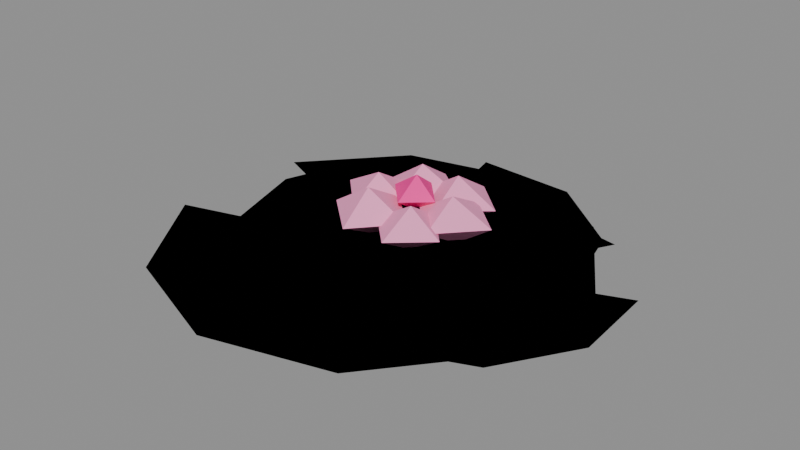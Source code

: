 # Source: scenery_lily_pads.blend  (saved by Blender 5.1.30; exported with 4.5.12 LTS)
import bpy
from mathutils import Matrix  # noqa: F401  (used for matrix-valued properties, if any)

bpy.ops.wm.read_factory_settings(use_empty=True)
scene = bpy.context.scene
scene.name = 'Scene'

# ---- materials (node trees are filled in below, after node groups)
mat_scenery = bpy.data.materials.new('Scenery')

# ---- material node trees
mat_scenery.use_nodes = True; mat_scenery.node_tree.nodes.clear()
_N = mat_scenery.node_tree.nodes; _L = mat_scenery.node_tree.links
n0 = _N.new('ShaderNodeBsdfPrincipled'); n0.name = 'Principled BSDF'; n0.location = (-200, 100)
n0.inputs[2].default_value = 0.72
n1 = _N.new('ShaderNodeOutputMaterial'); n1.name = 'Material Output'; n1.location = (200, 100)
n2 = _N.new('ShaderNodeVertexColor'); n2.name = 'Color Attribute'; n2.location = (0, 0)
n2.layer_name = 'Col'
_L.new(n0.outputs[0], n1.inputs[0])
_L.new(n2.outputs[0], n0.inputs[0])
n1.is_active_output = True

# ---- meshes
me_lily_pads = bpy.data.meshes.new('lily_pads')
me_lily_pads.from_pydata([(-0.1037, -0.04887, 0.0), (-0.3249, 0.1136, 0.0), (-0.3781, -0.04526, 0.0), (-0.3291, -0.2055, 0.0), (-0.1961, -0.3073, 0.0), (-0.02863, -0.3128, 0.0), (0.1108, -0.22, 0.0), (0.1703, -0.0634, 0.0), (0.1277, 0.09862, 0.0), (-0.001131, 0.2057, 0.0), (-0.1682, 0.2179, 0.0), (-0.03484, 0.01229, 0.04295), (-0.03212, -0.0443, 6.264e-06), (0.03072, -0.04595, 0.04224), (-0.03862, -0.04571, 0.07316), (-0.03443, -0.1115, 0.04014), (-0.09429, -0.05145, 0.04061), (-0.06654, 0.07029, 0.03842), (-0.06796, 0.008712, 0.007886), (-0.006416, 0.01611, 0.03625), (-0.07273, 0.01254, 0.07508), (-0.06558, -0.05228, 0.04372), (-0.1314, 0.01374, 0.03835), (-0.139, 0.06785, 0.03917), (-0.1402, 0.01548, 0.008791), (-0.07561, 0.01484, 0.04422), (-0.1401, 0.01241, 0.07484), (-0.1381, -0.04929, 0.04445), (-0.1985, 0.008962, 0.03614), (-0.1703, 0.009929, 0.03753), (-0.1727, -0.04461, 0.001492), (-0.1186, -0.05217, 0.04127), (-0.1711, -0.05312, 0.07511), (-0.1725, -0.1091, 0.04302), (-0.2351, -0.04628, 0.04108), (-0.1347, -0.04841, 0.04444), (-0.1346, -0.1053, 0.006383), (-0.07419, -0.1062, 0.04077), (-0.1416, -0.1102, 0.07984), (-0.135, -0.1727, 0.0397), (-0.2017, -0.1135, 0.0423), (-0.06801, -0.04922, 0.03608), (-0.06927, -0.108, 0.004141), (-0.01002, -0.1118, 0.0364), (-0.06632, -0.1061, 0.07201), (-0.06598, -0.1695, 0.03954), (-0.128, -0.1075, 0.03675), (-0.1065, -0.008522, 0.06108), (-0.1073, -0.04789, 0.0317), (-0.06468, -0.05269, 0.05842), (-0.1007, -0.05041, 0.0909), (-0.1018, -0.09166, 0.06064), (-0.1455, -0.046, 0.06057), (0.04407, -0.1101, 0.006), (0.1527, 0.08838, 0.006), (0.01708, 0.1145, 0.006), (-0.1085, 0.057, 0.006), (-0.1772, -0.06282, 0.006), (-0.1635, -0.2003, 0.006), (-0.07237, -0.3041, 0.006), (0.0621, -0.3356, 0.006), (0.1899, -0.2831, 0.006), (0.2633, -0.1661, 0.006), (0.255, -0.02827, 0.006), (-0.1024, -0.138, 0.012), (-0.411, -0.2276, 0.012), (-0.3014, -0.3903, 0.012), (-0.1177, -0.459, 0.012), (0.07176, -0.4081, 0.012), (0.1963, -0.2565, 0.012), (0.2095, -0.06082, 0.012), (0.1065, 0.1061, 0.012), (-0.07433, 0.1821, 0.012), (-0.2656, 0.1387, 0.012), (-0.3961, -0.007742, 0.012)], [], [(0, 1, 2), (2, 1, 0), (0, 2, 3), (3, 2, 0), (0, 3, 4), (4, 3, 0), (0, 4, 5), (5, 4, 0), (0, 5, 6), (6, 5, 0), (0, 6, 7), (7, 6, 0), (0, 7, 8), (8, 7, 0), (0, 8, 9), (9, 8, 0), (0, 9, 10), (10, 9, 0), (12, 11, 13), (11, 14, 13), (12, 13, 15), (13, 14, 15), (12, 15, 16), (15, 14, 16), (12, 16, 11), (16, 14, 11), (18, 17, 19), (17, 20, 19), (18, 19, 21), (19, 20, 21), (18, 21, 22), (21, 20, 22), (18, 22, 17), (22, 20, 17), (24, 23, 25), (23, 26, 25), (24, 25, 27), (25, 26, 27), (24, 27, 28), (27, 26, 28), (24, 28, 23), (28, 26, 23), (30, 29, 31), (29, 32, 31), (30, 31, 33), (31, 32, 33), (30, 33, 34), (33, 32, 34), (30, 34, 29), (34, 32, 29), (36, 35, 37), (35, 38, 37), (36, 37, 39), (37, 38, 39), (36, 39, 40), (39, 38, 40), (36, 40, 35), (40, 38, 35), (42, 41, 43), (41, 44, 43), (42, 43, 45), (43, 44, 45), (42, 45, 46), (45, 44, 46), (42, 46, 41), (46, 44, 41), (48, 47, 49), (47, 50, 49), (48, 49, 51), (49, 50, 51), (48, 51, 52), (51, 50, 52), (48, 52, 47), (52, 50, 47), (53, 54, 55), (55, 54, 53), (53, 55, 56), (56, 55, 53), (53, 56, 57), (57, 56, 53), (53, 57, 58), (58, 57, 53), (53, 58, 59), (59, 58, 53), (53, 59, 60), (60, 59, 53), (53, 60, 61), (61, 60, 53), (53, 61, 62), (62, 61, 53), (53, 62, 63), (63, 62, 53), (64, 65, 66), (66, 65, 64), (64, 66, 67), (67, 66, 64), (64, 67, 68), (68, 67, 64), (64, 68, 69), (69, 68, 64), (64, 69, 70), (70, 69, 64), (64, 70, 71), (71, 70, 64), (64, 71, 72), (72, 71, 64), (64, 72, 73), (73, 72, 64), (64, 73, 74), (74, 73, 64)])
_ca = me_lily_pads.color_attributes.new('Col', 'FLOAT_COLOR', 'CORNER')
_ca.data.foreach_set('color', [0.07819, 0.3419, 0.01033, 1.0, 0.07819, 0.3419, 0.01033, 1.0, 0.07819, 0.3419, 0.01033, 1.0, 0.07819, 0.3419, 0.01033, 1.0, 0.07819, 0.3419, 0.01033, 1.0, 0.07819, 0.3419, 0.01033, 1.0, 0.07819, 0.3419, 0.01033, 1.0, 0.07819, 0.3419, 0.01033, 1.0, 0.07819, 0.3419, 0.01033, 1.0, 0.07819, 0.3419, 0.01033, 1.0, 0.07819, 0.3419, 0.01033, 1.0, 0.07819, 0.3419, 0.01033, 1.0, 0.07819, 0.3419, 0.01033, 1.0, 0.07819, 0.3419, 0.01033, 1.0, 0.07819, 0.3419, 0.01033, 1.0, 0.07819, 0.3419, 0.01033, 1.0, 0.07819, 0.3419, 0.01033, 1.0, 0.07819, 0.3419, 0.01033, 1.0, 0.07819, 0.3419, 0.01033, 1.0, 0.07819, 0.3419, 0.01033, 1.0, 0.07819, 0.3419, 0.01033, 1.0, 0.07819, 0.3419, 0.01033, 1.0, 0.07819, 0.3419, 0.01033, 1.0, 0.07819, 0.3419, 0.01033, 1.0, 0.07819, 0.3419, 0.01033, 1.0, 0.07819, 0.3419, 0.01033, 1.0, 0.07819, 0.3419, 0.01033, 1.0, 0.07819, 0.3419, 0.01033, 1.0, 0.07819, 0.3419, 0.01033, 1.0, 0.07819, 0.3419, 0.01033, 1.0, 0.07819, 0.3419, 0.01033, 1.0, 0.07819, 0.3419, 0.01033, 1.0, 0.07819, 0.3419, 0.01033, 1.0, 0.07819, 0.3419, 0.01033, 1.0, 0.07819, 0.3419, 0.01033, 1.0, 0.07819, 0.3419, 0.01033, 1.0, 0.07819, 0.3419, 0.01033, 1.0, 0.07819, 0.3419, 0.01033, 1.0, 0.07819, 0.3419, 0.01033, 1.0, 0.07819, 0.3419, 0.01033, 1.0, 0.07819, 0.3419, 0.01033, 1.0, 0.07819, 0.3419, 0.01033, 1.0, 0.07819, 0.3419, 0.01033, 1.0, 0.07819, 0.3419, 0.01033, 1.0, 0.07819, 0.3419, 0.01033, 1.0, 0.07819, 0.3419, 0.01033, 1.0, 0.07819, 0.3419, 0.01033, 1.0, 0.07819, 0.3419, 0.01033, 1.0, 0.07819, 0.3419, 0.01033, 1.0, 0.07819, 0.3419, 0.01033, 1.0, 0.07819, 0.3419, 0.01033, 1.0, 0.07819, 0.3419, 0.01033, 1.0, 0.07819, 0.3419, 0.01033, 1.0, 0.07819, 0.3419, 0.01033, 1.0, 1.0, 0.3231, 0.5972, 1.0, 1.0, 0.3231, 0.5972, 1.0, 1.0, 0.3231, 0.5972, 1.0, 1.0, 0.3231, 0.5972, 1.0, 1.0, 0.3231, 0.5972, 1.0, 1.0, 0.3231, 0.5972, 1.0, 1.0, 0.3231, 0.5972, 1.0, 1.0, 0.3231, 0.5972, 1.0, 1.0, 0.3231, 0.5972, 1.0, 1.0, 0.3231, 0.5972, 1.0, 1.0, 0.3231, 0.5972, 1.0, 1.0, 0.3231, 0.5972, 1.0, 1.0, 0.3231, 0.5972, 1.0, 1.0, 0.3231, 0.5972, 1.0, 1.0, 0.3231, 0.5972, 1.0, 1.0, 0.3231, 0.5972, 1.0, 1.0, 0.3231, 0.5972, 1.0, 1.0, 0.3231, 0.5972, 1.0, 1.0, 0.3231, 0.5972, 1.0, 1.0, 0.3231, 0.5972, 1.0, 1.0, 0.3231, 0.5972, 1.0, 1.0, 0.3231, 0.5972, 1.0, 1.0, 0.3231, 0.5972, 1.0, 1.0, 0.3231, 0.5972, 1.0, 1.0, 0.3231, 0.5972, 1.0, 1.0, 0.3231, 0.5972, 1.0, 1.0, 0.3231, 0.5972, 1.0, 1.0, 0.3231, 0.5972, 1.0, 1.0, 0.3231, 0.5972, 1.0, 1.0, 0.3231, 0.5972, 1.0, 1.0, 0.3231, 0.5972, 1.0, 1.0, 0.3231, 0.5972, 1.0, 1.0, 0.3231, 0.5972, 1.0, 1.0, 0.3231, 0.5972, 1.0, 1.0, 0.3231, 0.5972, 1.0, 1.0, 0.3231, 0.5972, 1.0, 1.0, 0.3231, 0.5972, 1.0, 1.0, 0.3231, 0.5972, 1.0, 1.0, 0.3231, 0.5972, 1.0, 1.0, 0.3231, 0.5972, 1.0, 1.0, 0.3231, 0.5972, 1.0, 1.0, 0.3231, 0.5972, 1.0, 1.0, 0.3231, 0.5972, 1.0, 1.0, 0.3231, 0.5972, 1.0, 1.0, 0.3231, 0.5972, 1.0, 1.0, 0.3231, 0.5972, 1.0, 1.0, 0.3231, 0.5972, 1.0, 1.0, 0.3231, 0.5972, 1.0, 1.0, 0.3231, 0.5972, 1.0, 1.0, 0.3231, 0.5972, 1.0, 1.0, 0.3231, 0.5972, 1.0, 1.0, 0.3231, 0.5972, 1.0, 1.0, 0.3231, 0.5972, 1.0, 1.0, 0.3231, 0.5972, 1.0, 1.0, 0.3231, 0.5972, 1.0, 1.0, 0.3231, 0.5972, 1.0, 1.0, 0.3231, 0.5972, 1.0, 1.0, 0.3231, 0.5972, 1.0, 1.0, 0.3231, 0.5972, 1.0, 1.0, 0.3231, 0.5972, 1.0, 1.0, 0.3231, 0.5972, 1.0, 1.0, 0.3231, 0.5972, 1.0, 1.0, 0.3231, 0.5972, 1.0, 1.0, 0.3231, 0.5972, 1.0, 1.0, 0.3231, 0.5972, 1.0, 1.0, 0.3231, 0.5972, 1.0, 1.0, 0.3231, 0.5972, 1.0, 1.0, 0.3231, 0.5972, 1.0, 1.0, 0.3231, 0.5972, 1.0, 1.0, 0.3231, 0.5972, 1.0, 1.0, 0.3231, 0.5972, 1.0, 1.0, 0.3231, 0.5972, 1.0, 1.0, 0.3231, 0.5972, 1.0, 1.0, 0.3231, 0.5972, 1.0, 1.0, 0.3231, 0.5972, 1.0, 1.0, 0.3231, 0.5972, 1.0, 1.0, 0.3231, 0.5972, 1.0, 1.0, 0.3231, 0.5972, 1.0, 1.0, 0.3231, 0.5972, 1.0, 1.0, 0.3231, 0.5972, 1.0, 1.0, 0.3231, 0.5972, 1.0, 1.0, 0.3231, 0.5972, 1.0, 1.0, 0.3231, 0.5972, 1.0, 1.0, 0.3231, 0.5972, 1.0, 1.0, 0.3231, 0.5972, 1.0, 1.0, 0.3231, 0.5972, 1.0, 1.0, 0.3231, 0.5972, 1.0, 1.0, 0.3231, 0.5972, 1.0, 1.0, 0.3231, 0.5972, 1.0, 1.0, 0.3231, 0.5972, 1.0, 1.0, 0.3231, 0.5972, 1.0, 1.0, 0.3231, 0.5972, 1.0, 1.0, 0.3231, 0.5972, 1.0, 1.0, 0.3231, 0.5972, 1.0, 1.0, 0.3231, 0.5972, 1.0, 1.0, 0.3231, 0.5972, 1.0, 1.0, 0.3231, 0.5972, 1.0, 1.0, 0.3231, 0.5972, 1.0, 1.0, 0.3231, 0.5972, 1.0, 1.0, 0.3231, 0.5972, 1.0, 1.0, 0.3231, 0.5972, 1.0, 1.0, 0.3231, 0.5972, 1.0, 1.0, 0.3231, 0.5972, 1.0, 1.0, 0.3231, 0.5972, 1.0, 1.0, 0.3231, 0.5972, 1.0, 1.0, 0.3231, 0.5972, 1.0, 1.0, 0.3231, 0.5972, 1.0, 1.0, 0.3231, 0.5972, 1.0, 1.0, 0.3231, 0.5972, 1.0, 1.0, 0.3231, 0.5972, 1.0, 1.0, 0.3231, 0.5972, 1.0, 1.0, 0.3231, 0.5972, 1.0, 1.0, 0.3231, 0.5972, 1.0, 1.0, 0.3231, 0.5972, 1.0, 1.0, 0.3231, 0.5972, 1.0, 1.0, 0.3231, 0.5972, 1.0, 1.0, 0.3231, 0.5972, 1.0, 1.0, 0.3231, 0.5972, 1.0, 1.0, 0.3231, 0.5972, 1.0, 1.0, 0.3231, 0.5972, 1.0, 1.0, 0.3231, 0.5972, 1.0, 1.0, 0.3231, 0.5972, 1.0, 1.0, 0.3231, 0.5972, 1.0, 1.0, 0.3231, 0.5972, 1.0, 1.0, 0.3231, 0.5972, 1.0, 1.0, 0.3231, 0.5972, 1.0, 1.0, 0.3231, 0.5972, 1.0, 1.0, 0.3231, 0.5972, 1.0, 1.0, 0.3231, 0.5972, 1.0, 1.0, 0.3231, 0.5972, 1.0, 1.0, 0.3231, 0.5972, 1.0, 1.0, 0.3231, 0.5972, 1.0, 1.0, 0.3231, 0.5972, 1.0, 1.0, 0.3231, 0.5972, 1.0, 1.0, 0.3231, 0.5972, 1.0, 1.0, 0.3231, 0.5972, 1.0, 1.0, 0.3231, 0.5972, 1.0, 1.0, 0.3231, 0.5972, 1.0, 1.0, 0.3231, 0.5972, 1.0, 1.0, 0.3231, 0.5972, 1.0, 1.0, 0.3231, 0.5972, 1.0, 1.0, 0.3231, 0.5972, 1.0, 1.0, 0.3231, 0.5972, 1.0, 1.0, 0.3231, 0.5972, 1.0, 1.0, 0.01938, 0.3325, 1.0, 1.0, 0.01938, 0.3325, 1.0, 1.0, 0.01938, 0.3325, 1.0, 1.0, 0.01938, 0.3325, 1.0, 1.0, 0.01938, 0.3325, 1.0, 1.0, 0.01938, 0.3325, 1.0, 1.0, 0.01938, 0.3325, 1.0, 1.0, 0.01938, 0.3325, 1.0, 1.0, 0.01938, 0.3325, 1.0, 1.0, 0.01938, 0.3325, 1.0, 1.0, 0.01938, 0.3325, 1.0, 1.0, 0.01938, 0.3325, 1.0, 1.0, 0.01938, 0.3325, 1.0, 1.0, 0.01938, 0.3325, 1.0, 1.0, 0.01938, 0.3325, 1.0, 1.0, 0.01938, 0.3325, 1.0, 1.0, 0.01938, 0.3325, 1.0, 1.0, 0.01938, 0.3325, 1.0, 1.0, 0.01938, 0.3325, 1.0, 1.0, 0.01938, 0.3325, 1.0, 1.0, 0.01938, 0.3325, 1.0, 1.0, 0.01938, 0.3325, 1.0, 1.0, 0.01938, 0.3325, 1.0, 1.0, 0.01938, 0.3325, 1.0, 0.04971, 0.2747, 0.008568, 1.0, 0.04971, 0.2747, 0.008568, 1.0, 0.04971, 0.2747, 0.008568, 1.0, 0.04971, 0.2747, 0.008568, 1.0, 0.04971, 0.2747, 0.008568, 1.0, 0.04971, 0.2747, 0.008568, 1.0, 0.04971, 0.2747, 0.008568, 1.0, 0.04971, 0.2747, 0.008568, 1.0, 0.04971, 0.2747, 0.008568, 1.0, 0.04971, 0.2747, 0.008568, 1.0, 0.04971, 0.2747, 0.008568, 1.0, 0.04971, 0.2747, 0.008568, 1.0, 0.04971, 0.2747, 0.008568, 1.0, 0.04971, 0.2747, 0.008568, 1.0, 0.04971, 0.2747, 0.008568, 1.0, 0.04971, 0.2747, 0.008568, 1.0, 0.04971, 0.2747, 0.008568, 1.0, 0.04971, 0.2747, 0.008568, 1.0, 0.04971, 0.2747, 0.008568, 1.0, 0.04971, 0.2747, 0.008568, 1.0, 0.04971, 0.2747, 0.008568, 1.0, 0.04971, 0.2747, 0.008568, 1.0, 0.04971, 0.2747, 0.008568, 1.0, 0.04971, 0.2747, 0.008568, 1.0, 0.04971, 0.2747, 0.008568, 1.0, 0.04971, 0.2747, 0.008568, 1.0, 0.04971, 0.2747, 0.008568, 1.0, 0.04971, 0.2747, 0.008568, 1.0, 0.04971, 0.2747, 0.008568, 1.0, 0.04971, 0.2747, 0.008568, 1.0, 0.04971, 0.2747, 0.008568, 1.0, 0.04971, 0.2747, 0.008568, 1.0, 0.04971, 0.2747, 0.008568, 1.0, 0.04971, 0.2747, 0.008568, 1.0, 0.04971, 0.2747, 0.008568, 1.0, 0.04971, 0.2747, 0.008568, 1.0, 0.04971, 0.2747, 0.008568, 1.0, 0.04971, 0.2747, 0.008568, 1.0, 0.04971, 0.2747, 0.008568, 1.0, 0.04971, 0.2747, 0.008568, 1.0, 0.04971, 0.2747, 0.008568, 1.0, 0.04971, 0.2747, 0.008568, 1.0, 0.04971, 0.2747, 0.008568, 1.0, 0.04971, 0.2747, 0.008568, 1.0, 0.04971, 0.2747, 0.008568, 1.0, 0.04971, 0.2747, 0.008568, 1.0, 0.04971, 0.2747, 0.008568, 1.0, 0.04971, 0.2747, 0.008568, 1.0, 0.04971, 0.2747, 0.008568, 1.0, 0.04971, 0.2747, 0.008568, 1.0, 0.04971, 0.2747, 0.008568, 1.0, 0.04971, 0.2747, 0.008568, 1.0, 0.04971, 0.2747, 0.008568, 1.0, 0.04971, 0.2747, 0.008568, 1.0, 0.02843, 0.2051, 0.006995, 1.0, 0.02843, 0.2051, 0.006995, 1.0, 0.02843, 0.2051, 0.006995, 1.0, 0.02843, 0.2051, 0.006995, 1.0, 0.02843, 0.2051, 0.006995, 1.0, 0.02843, 0.2051, 0.006995, 1.0, 0.02843, 0.2051, 0.006995, 1.0, 0.02843, 0.2051, 0.006995, 1.0, 0.02843, 0.2051, 0.006995, 1.0, 0.02843, 0.2051, 0.006995, 1.0, 0.02843, 0.2051, 0.006995, 1.0, 0.02843, 0.2051, 0.006995, 1.0, 0.02843, 0.2051, 0.006995, 1.0, 0.02843, 0.2051, 0.006995, 1.0, 0.02843, 0.2051, 0.006995, 1.0, 0.02843, 0.2051, 0.006995, 1.0, 0.02843, 0.2051, 0.006995, 1.0, 0.02843, 0.2051, 0.006995, 1.0, 0.02843, 0.2051, 0.006995, 1.0, 0.02843, 0.2051, 0.006995, 1.0, 0.02843, 0.2051, 0.006995, 1.0, 0.02843, 0.2051, 0.006995, 1.0, 0.02843, 0.2051, 0.006995, 1.0, 0.02843, 0.2051, 0.006995, 1.0, 0.02843, 0.2051, 0.006995, 1.0, 0.02843, 0.2051, 0.006995, 1.0, 0.02843, 0.2051, 0.006995, 1.0, 0.02843, 0.2051, 0.006995, 1.0, 0.02843, 0.2051, 0.006995, 1.0, 0.02843, 0.2051, 0.006995, 1.0, 0.02843, 0.2051, 0.006995, 1.0, 0.02843, 0.2051, 0.006995, 1.0, 0.02843, 0.2051, 0.006995, 1.0, 0.02843, 0.2051, 0.006995, 1.0, 0.02843, 0.2051, 0.006995, 1.0, 0.02843, 0.2051, 0.006995, 1.0, 0.02843, 0.2051, 0.006995, 1.0, 0.02843, 0.2051, 0.006995, 1.0, 0.02843, 0.2051, 0.006995, 1.0, 0.02843, 0.2051, 0.006995, 1.0, 0.02843, 0.2051, 0.006995, 1.0, 0.02843, 0.2051, 0.006995, 1.0, 0.02843, 0.2051, 0.006995, 1.0, 0.02843, 0.2051, 0.006995, 1.0, 0.02843, 0.2051, 0.006995, 1.0, 0.02843, 0.2051, 0.006995, 1.0, 0.02843, 0.2051, 0.006995, 1.0, 0.02843, 0.2051, 0.006995, 1.0, 0.02843, 0.2051, 0.006995, 1.0, 0.02843, 0.2051, 0.006995, 1.0, 0.02843, 0.2051, 0.006995, 1.0, 0.02843, 0.2051, 0.006995, 1.0, 0.02843, 0.2051, 0.006995, 1.0, 0.02843, 0.2051, 0.006995, 1.0])
me_lily_pads.materials.append(mat_scenery)
me_lily_pads.update()

# ---- objects
ob_lily_pads = bpy.data.objects.new('lily_pads', me_lily_pads)

# ---- transforms, parenting, visibility, modifiers, constraints
ob_lily_pads.location = (0.0, 0.0, 0.0)

# ---- collection membership
scene.collection.objects.link(ob_lily_pads)

# ---- scene / render settings (as saved in the file)
scene.frame_start = 1; scene.frame_end = 250; scene.frame_set(1)
scene.render.engine = 'BLENDER_EEVEE_NEXT'
scene.render.bake_bias = 0.0
scene.render.bake_samples = 0
scene.cycles.sampling_pattern = 'TABULATED_SOBOL'
scene.eevee.use_volume_custom_range = False
bpy.context.view_layer.update()

# ---- added for rendering (the .blend has no active camera and no usable light): camera, sun + grey world if the file has none
cam_auto = bpy.data.cameras.new('AutoCamera')
cam_auto.lens = 50.0
cam_auto.sensor_width = 36.0
cam_auto.clip_end = 1000.0
ob_auto_camera = bpy.data.objects.new('AutoCamera', cam_auto)
scene.collection.objects.link(ob_auto_camera)
ob_auto_camera.location = (0.81409, -1.18607, 0.755795)
ob_auto_camera.rotation_euler = (1.09748, -7.21219e-08, 0.694738)
scene.camera = ob_auto_camera
light_auto_sun = bpy.data.lights.new('AutoSun', 'SUN')
light_auto_sun.energy = 3.0
light_auto_sun.angle = 0.0523599
ob_auto_sun = bpy.data.objects.new('AutoSun', light_auto_sun)
scene.collection.objects.link(ob_auto_sun)
ob_auto_sun.rotation_euler = (0.872665, 0.174533, 0.523599)
if scene.world is None:
    world_auto = bpy.data.worlds.new('AutoWorld')
    world_auto.color = (0.3, 0.3, 0.3)
    scene.world = world_auto
bpy.context.view_layer.update()
